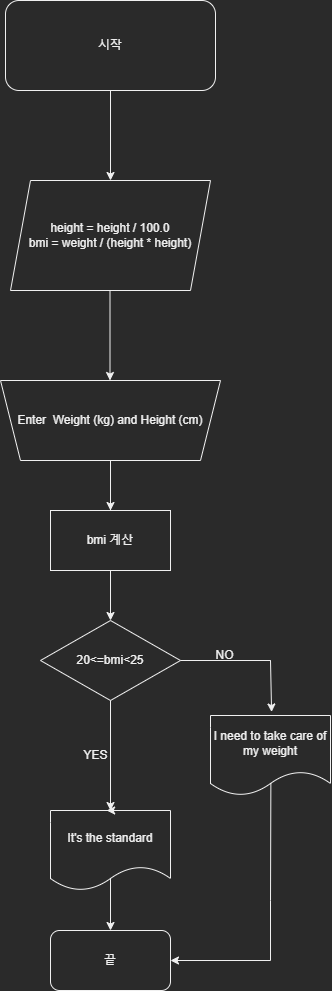

The diagram above was exported from draw.io. Its source (the exported page's mxGraphModel, read from the mxfile embedded in the PNG):
<mxGraphModel dx="767" dy="1293" grid="1" gridSize="10" guides="1" tooltips="1" connect="1" arrows="1" fold="1" page="1" pageScale="1" pageWidth="827" pageHeight="1169" math="0" shadow="0">
  <root>
    <mxCell id="0" />
    <mxCell id="1" parent="0" />
    <mxCell id="EQJIPxgoj2PzKkkZuyK3-3" value="시작" style="rounded=1;whiteSpace=wrap;html=1;" vertex="1" parent="1">
      <mxGeometry x="215" y="30" width="210" height="90" as="geometry" />
    </mxCell>
    <mxCell id="EQJIPxgoj2PzKkkZuyK3-4" value="" style="endArrow=classic;html=1;rounded=0;" edge="1" parent="1" target="EQJIPxgoj2PzKkkZuyK3-5">
      <mxGeometry width="50" height="50" relative="1" as="geometry">
        <mxPoint x="320" y="120" as="sourcePoint" />
        <mxPoint x="320" y="200" as="targetPoint" />
        <Array as="points" />
      </mxGeometry>
    </mxCell>
    <mxCell id="EQJIPxgoj2PzKkkZuyK3-5" value="height = height / 100.0&lt;br&gt;bmi = weight / (height * height)" style="shape=parallelogram;perimeter=parallelogramPerimeter;whiteSpace=wrap;html=1;fixedSize=1;" vertex="1" parent="1">
      <mxGeometry x="220" y="210" width="200" height="110" as="geometry" />
    </mxCell>
    <mxCell id="EQJIPxgoj2PzKkkZuyK3-7" value="" style="endArrow=classic;html=1;rounded=0;" edge="1" parent="1">
      <mxGeometry width="50" height="50" relative="1" as="geometry">
        <mxPoint x="319.5" y="320" as="sourcePoint" />
        <mxPoint x="319.5" y="410" as="targetPoint" />
        <Array as="points" />
      </mxGeometry>
    </mxCell>
    <mxCell id="EQJIPxgoj2PzKkkZuyK3-8" value="Enter&amp;nbsp; Weight (kg) and Height (cm)" style="shape=trapezoid;perimeter=trapezoidPerimeter;whiteSpace=wrap;html=1;fixedSize=1;direction=west;" vertex="1" parent="1">
      <mxGeometry x="210" y="410" width="220" height="80" as="geometry" />
    </mxCell>
    <mxCell id="EQJIPxgoj2PzKkkZuyK3-9" value="bmi 계산" style="rounded=0;whiteSpace=wrap;html=1;" vertex="1" parent="1">
      <mxGeometry x="260" y="540" width="120" height="60" as="geometry" />
    </mxCell>
    <mxCell id="EQJIPxgoj2PzKkkZuyK3-13" value="" style="endArrow=classic;html=1;rounded=0;exitX=0.5;exitY=0;exitDx=0;exitDy=0;" edge="1" parent="1" source="EQJIPxgoj2PzKkkZuyK3-9">
      <mxGeometry width="50" height="50" relative="1" as="geometry">
        <mxPoint x="250" y="370" as="sourcePoint" />
        <mxPoint x="320" y="540" as="targetPoint" />
        <Array as="points">
          <mxPoint x="320" y="490" />
        </Array>
      </mxGeometry>
    </mxCell>
    <mxCell id="EQJIPxgoj2PzKkkZuyK3-14" value="20&amp;lt;=bmi&amp;lt;25" style="rhombus;whiteSpace=wrap;html=1;" vertex="1" parent="1">
      <mxGeometry x="250" y="650" width="140" height="80" as="geometry" />
    </mxCell>
    <mxCell id="EQJIPxgoj2PzKkkZuyK3-15" value="" style="endArrow=classic;html=1;rounded=0;exitX=0.5;exitY=1;exitDx=0;exitDy=0;entryX=0.5;entryY=0;entryDx=0;entryDy=0;" edge="1" parent="1" source="EQJIPxgoj2PzKkkZuyK3-9" target="EQJIPxgoj2PzKkkZuyK3-14">
      <mxGeometry width="50" height="50" relative="1" as="geometry">
        <mxPoint x="260" y="700" as="sourcePoint" />
        <mxPoint x="310" y="640" as="targetPoint" />
      </mxGeometry>
    </mxCell>
    <mxCell id="EQJIPxgoj2PzKkkZuyK3-17" value="" style="endArrow=classic;html=1;rounded=0;exitX=0.5;exitY=1;exitDx=0;exitDy=0;" edge="1" parent="1" source="EQJIPxgoj2PzKkkZuyK3-14">
      <mxGeometry width="50" height="50" relative="1" as="geometry">
        <mxPoint x="350" y="700" as="sourcePoint" />
        <mxPoint x="320" y="840" as="targetPoint" />
      </mxGeometry>
    </mxCell>
    <mxCell id="EQJIPxgoj2PzKkkZuyK3-18" value="YES" style="text;html=1;align=center;verticalAlign=middle;resizable=0;points=[];autosize=1;strokeColor=none;fillColor=none;" vertex="1" parent="1">
      <mxGeometry x="280" y="770" width="50" height="30" as="geometry" />
    </mxCell>
    <mxCell id="EQJIPxgoj2PzKkkZuyK3-19" value="" style="endArrow=none;html=1;rounded=0;exitX=1;exitY=0.5;exitDx=0;exitDy=0;" edge="1" parent="1" source="EQJIPxgoj2PzKkkZuyK3-14">
      <mxGeometry width="50" height="50" relative="1" as="geometry">
        <mxPoint x="350" y="700" as="sourcePoint" />
        <mxPoint x="470" y="690" as="targetPoint" />
        <Array as="points">
          <mxPoint x="480" y="690" />
        </Array>
      </mxGeometry>
    </mxCell>
    <mxCell id="EQJIPxgoj2PzKkkZuyK3-21" value="" style="endArrow=classic;html=1;rounded=0;entryX=0.477;entryY=0.025;entryDx=0;entryDy=0;entryPerimeter=0;" edge="1" parent="1">
      <mxGeometry width="50" height="50" relative="1" as="geometry">
        <mxPoint x="480" y="690" as="sourcePoint" />
        <mxPoint x="481.0899999999999" y="741.5" as="targetPoint" />
      </mxGeometry>
    </mxCell>
    <mxCell id="EQJIPxgoj2PzKkkZuyK3-24" value="NO" style="text;html=1;align=center;verticalAlign=middle;resizable=0;points=[];autosize=1;strokeColor=none;fillColor=none;" vertex="1" parent="1">
      <mxGeometry x="414" y="670" width="40" height="30" as="geometry" />
    </mxCell>
    <mxCell id="EQJIPxgoj2PzKkkZuyK3-26" value="" style="endArrow=none;html=1;rounded=0;entryX=0.473;entryY=0.997;entryDx=0;entryDy=0;entryPerimeter=0;" edge="1" parent="1">
      <mxGeometry width="50" height="50" relative="1" as="geometry">
        <mxPoint x="480" y="990" as="sourcePoint" />
        <mxPoint x="480.40999999999985" y="799.8200000000002" as="targetPoint" />
        <Array as="points">
          <mxPoint x="480" y="930" />
        </Array>
      </mxGeometry>
    </mxCell>
    <mxCell id="EQJIPxgoj2PzKkkZuyK3-27" value="" style="endArrow=classic;html=1;rounded=0;" edge="1" parent="1" target="EQJIPxgoj2PzKkkZuyK3-28">
      <mxGeometry width="50" height="50" relative="1" as="geometry">
        <mxPoint x="480" y="990" as="sourcePoint" />
        <mxPoint x="360" y="990" as="targetPoint" />
      </mxGeometry>
    </mxCell>
    <mxCell id="EQJIPxgoj2PzKkkZuyK3-28" value="끝" style="rounded=1;whiteSpace=wrap;html=1;" vertex="1" parent="1">
      <mxGeometry x="260" y="960" width="120" height="60" as="geometry" />
    </mxCell>
    <mxCell id="EQJIPxgoj2PzKkkZuyK3-29" value="" style="endArrow=classic;html=1;rounded=0;exitX=0.5;exitY=1;exitDx=0;exitDy=0;entryX=0.5;entryY=0;entryDx=0;entryDy=0;" edge="1" parent="1" target="EQJIPxgoj2PzKkkZuyK3-28">
      <mxGeometry width="50" height="50" relative="1" as="geometry">
        <mxPoint x="320" y="900" as="sourcePoint" />
        <mxPoint x="420" y="880" as="targetPoint" />
      </mxGeometry>
    </mxCell>
    <mxCell id="EQJIPxgoj2PzKkkZuyK3-30" value="It's the standard" style="shape=document;whiteSpace=wrap;html=1;boundedLbl=1;" vertex="1" parent="1">
      <mxGeometry x="260" y="840" width="120" height="80" as="geometry" />
    </mxCell>
    <mxCell id="EQJIPxgoj2PzKkkZuyK3-31" style="edgeStyle=orthogonalEdgeStyle;rounded=0;orthogonalLoop=1;jettySize=auto;html=1;exitX=0.5;exitY=0;exitDx=0;exitDy=0;entryX=0.468;entryY=-0.006;entryDx=0;entryDy=0;entryPerimeter=0;" edge="1" parent="1" source="EQJIPxgoj2PzKkkZuyK3-30" target="EQJIPxgoj2PzKkkZuyK3-30">
      <mxGeometry relative="1" as="geometry" />
    </mxCell>
    <mxCell id="EQJIPxgoj2PzKkkZuyK3-32" value="I need to take care of my weight" style="shape=document;whiteSpace=wrap;html=1;boundedLbl=1;" vertex="1" parent="1">
      <mxGeometry x="420" y="745" width="120" height="80" as="geometry" />
    </mxCell>
  </root>
</mxGraphModel>